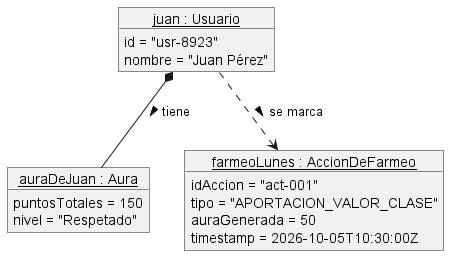

The diagram above was rendered by PlantUML. Its source (embedded in the PNG):
@startuml
object "__juan : Usuario__" as juan {
    id = "usr-8923"
    nombre = "Juan Pérez"
}

object "__auraDeJuan : Aura__" as aura {
    puntosTotales = 150
    nivel = "Respetado"
}

object "__farmeoLunes : AccionDeFarmeo__" as accion {
    idAccion = "act-001"
    tipo = "APORTACION_VALOR_CLASE"
    auraGenerada = 50
    timestamp = 2026-10-05T10:30:00Z
}

juan *-- aura : tiene >
juan ..> accion : se marca >
@endum